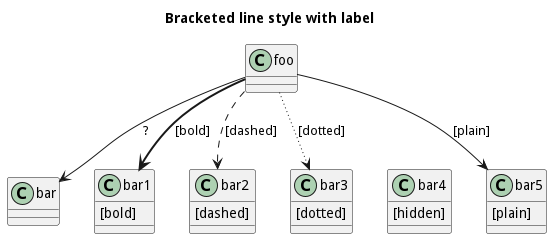

The diagram above was rendered by PlantUML. Its source (embedded in the PNG):
@startuml
title Bracketed line style with label
class foo
class bar
bar1 : [bold]
bar2 : [dashed]
bar3 : [dotted]
bar4 : [hidden]
bar5 : [plain]
foo --> bar          : ?
foo -[bold]-> bar1   : [bold]
foo -[dashed]-> bar2 : [dashed]
foo -[dotted]-> bar3 : [dotted]
foo -[hidden]-> bar4 : [hidden]
foo -[plain]-> bar5  : [plain]
@enduml